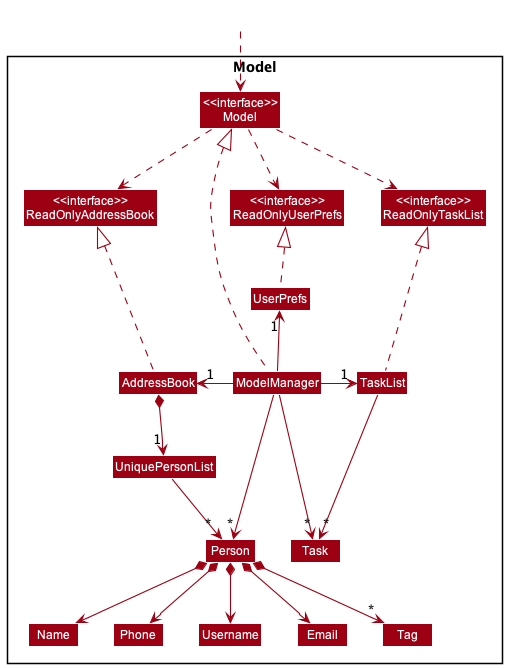

The diagram above was rendered by PlantUML. Its source (embedded in the PNG):
@startuml
!include style.puml
skinparam arrowThickness 1.1
skinparam arrowColor MODEL_COLOR
skinparam classBackgroundColor MODEL_COLOR

Package Model <<Rectangle>>{
Class "<<interface>>\nReadOnlyAddressBook" as ReadOnlyAddressBook
Class "<<interface>>\nReadOnlyUserPrefs" as ReadOnlyUserPrefs
Class "<<interface>>\nReadOnlyTaskList" as ReadOnlyTaskList
Class "<<interface>>\nModel" as Model
Class AddressBook
Class ModelManager
Class UserPrefs
Class TaskList
Class Task

Class UniquePersonList
Class Person
Class Username
Class Email
Class Name
Class Phone
Class Tag

}

Class HiddenOutside #FFFFFF
HiddenOutside ..> Model

AddressBook .up..|> ReadOnlyAddressBook
TaskList .up..|> ReadOnlyTaskList

ModelManager .up.|> Model
Model .down.> ReadOnlyUserPrefs
Model .down.> ReadOnlyAddressBook
Model .down.> ReadOnlyTaskList
ModelManager -left-> "1" AddressBook
ModelManager -up-> "1" UserPrefs
ModelManager -right-> "1" TaskList
UserPrefs .up.|> ReadOnlyUserPrefs

TaskList --> "~* " Task

AddressBook *--> "1" UniquePersonList
UniquePersonList --> "~* " Person
Person *--> Name
Person *--> Phone
Person *--> Email
Person *--> Username
Person *--> "*" Tag

Name -[hidden]right-> Phone
Task -[hidden]left-----> Person

ModelManager -->"~*" Person
ModelManager -->"~*" Task
@enduml